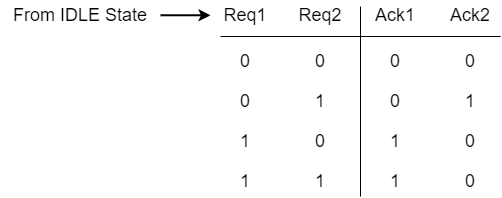

The diagram above was exported from draw.io. Its source (the exported page's mxGraphModel, read from the mxfile embedded in the PNG):
<mxGraphModel dx="746" dy="308" grid="1" gridSize="10" guides="1" tooltips="1" connect="1" arrows="1" fold="1" page="1" pageScale="1" pageWidth="827" pageHeight="1169" math="0" shadow="0">
  <root>
    <mxCell id="0" />
    <mxCell id="1" parent="0" />
    <mxCell id="YPgsMPg3ePbcH4G5nZl9-1" value="&lt;font style=&quot;font-size: 18px;&quot;&gt;From IDLE State&lt;/font&gt;" style="text;strokeColor=none;align=center;fillColor=none;html=1;verticalAlign=middle;whiteSpace=wrap;rounded=0;" vertex="1" parent="1">
      <mxGeometry x="20" y="84" width="160" height="30" as="geometry" />
    </mxCell>
    <mxCell id="YPgsMPg3ePbcH4G5nZl9-2" value="&lt;font style=&quot;font-size: 18px;&quot;&gt;Req1&lt;/font&gt;" style="text;strokeColor=none;align=center;fillColor=none;html=1;verticalAlign=middle;whiteSpace=wrap;rounded=0;" vertex="1" parent="1">
      <mxGeometry x="240" y="84" width="50" height="30" as="geometry" />
    </mxCell>
    <mxCell id="YPgsMPg3ePbcH4G5nZl9-3" value="&lt;font style=&quot;font-size: 18px;&quot;&gt;Req2&lt;/font&gt;" style="text;strokeColor=none;align=center;fillColor=none;html=1;verticalAlign=middle;whiteSpace=wrap;rounded=0;" vertex="1" parent="1">
      <mxGeometry x="310" y="84" width="60" height="30" as="geometry" />
    </mxCell>
    <mxCell id="YPgsMPg3ePbcH4G5nZl9-4" value="&lt;font style=&quot;font-size: 18px;&quot;&gt;Ack1&lt;/font&gt;" style="text;strokeColor=none;align=center;fillColor=none;html=1;verticalAlign=middle;whiteSpace=wrap;rounded=0;" vertex="1" parent="1">
      <mxGeometry x="390" y="84" width="50" height="30" as="geometry" />
    </mxCell>
    <mxCell id="YPgsMPg3ePbcH4G5nZl9-5" value="&lt;font style=&quot;font-size: 18px;&quot;&gt;Ack2&lt;/font&gt;" style="text;strokeColor=none;align=center;fillColor=none;html=1;verticalAlign=middle;whiteSpace=wrap;rounded=0;" vertex="1" parent="1">
      <mxGeometry x="460" y="84" width="60" height="30" as="geometry" />
    </mxCell>
    <mxCell id="YPgsMPg3ePbcH4G5nZl9-6" value="" style="endArrow=none;html=1;rounded=0;" edge="1" parent="1">
      <mxGeometry width="50" height="50" relative="1" as="geometry">
        <mxPoint x="520" y="120" as="sourcePoint" />
        <mxPoint x="240" y="120" as="targetPoint" />
      </mxGeometry>
    </mxCell>
    <mxCell id="YPgsMPg3ePbcH4G5nZl9-7" value="&lt;font style=&quot;font-size: 18px;&quot;&gt;0&lt;/font&gt;" style="text;strokeColor=none;align=center;fillColor=none;html=1;verticalAlign=middle;whiteSpace=wrap;rounded=0;" vertex="1" parent="1">
      <mxGeometry x="240" y="130" width="50" height="30" as="geometry" />
    </mxCell>
    <mxCell id="YPgsMPg3ePbcH4G5nZl9-8" value="&lt;font style=&quot;font-size: 18px;&quot;&gt;0&lt;/font&gt;" style="text;strokeColor=none;align=center;fillColor=none;html=1;verticalAlign=middle;whiteSpace=wrap;rounded=0;" vertex="1" parent="1">
      <mxGeometry x="315" y="130" width="50" height="30" as="geometry" />
    </mxCell>
    <mxCell id="YPgsMPg3ePbcH4G5nZl9-9" value="&lt;font style=&quot;font-size: 18px;&quot;&gt;0&lt;/font&gt;" style="text;strokeColor=none;align=center;fillColor=none;html=1;verticalAlign=middle;whiteSpace=wrap;rounded=0;" vertex="1" parent="1">
      <mxGeometry x="390" y="130" width="50" height="30" as="geometry" />
    </mxCell>
    <mxCell id="YPgsMPg3ePbcH4G5nZl9-10" value="&lt;font style=&quot;font-size: 18px;&quot;&gt;0&lt;/font&gt;" style="text;strokeColor=none;align=center;fillColor=none;html=1;verticalAlign=middle;whiteSpace=wrap;rounded=0;" vertex="1" parent="1">
      <mxGeometry x="465" y="130" width="50" height="30" as="geometry" />
    </mxCell>
    <mxCell id="YPgsMPg3ePbcH4G5nZl9-11" value="&lt;font style=&quot;font-size: 18px;&quot;&gt;0&lt;/font&gt;" style="text;strokeColor=none;align=center;fillColor=none;html=1;verticalAlign=middle;whiteSpace=wrap;rounded=0;" vertex="1" parent="1">
      <mxGeometry x="240" y="170" width="50" height="30" as="geometry" />
    </mxCell>
    <mxCell id="YPgsMPg3ePbcH4G5nZl9-12" value="&lt;font style=&quot;font-size: 18px;&quot;&gt;1&lt;/font&gt;" style="text;strokeColor=none;align=center;fillColor=none;html=1;verticalAlign=middle;whiteSpace=wrap;rounded=0;" vertex="1" parent="1">
      <mxGeometry x="315" y="170" width="50" height="30" as="geometry" />
    </mxCell>
    <mxCell id="YPgsMPg3ePbcH4G5nZl9-13" value="&lt;font style=&quot;font-size: 18px;&quot;&gt;0&lt;/font&gt;" style="text;strokeColor=none;align=center;fillColor=none;html=1;verticalAlign=middle;whiteSpace=wrap;rounded=0;" vertex="1" parent="1">
      <mxGeometry x="390" y="170" width="50" height="30" as="geometry" />
    </mxCell>
    <mxCell id="YPgsMPg3ePbcH4G5nZl9-14" value="&lt;font style=&quot;font-size: 18px;&quot;&gt;1&lt;/font&gt;" style="text;strokeColor=none;align=center;fillColor=none;html=1;verticalAlign=middle;whiteSpace=wrap;rounded=0;" vertex="1" parent="1">
      <mxGeometry x="465" y="170" width="50" height="30" as="geometry" />
    </mxCell>
    <mxCell id="YPgsMPg3ePbcH4G5nZl9-15" value="&lt;font style=&quot;font-size: 18px;&quot;&gt;1&lt;/font&gt;" style="text;strokeColor=none;align=center;fillColor=none;html=1;verticalAlign=middle;whiteSpace=wrap;rounded=0;" vertex="1" parent="1">
      <mxGeometry x="240" y="210" width="50" height="30" as="geometry" />
    </mxCell>
    <mxCell id="YPgsMPg3ePbcH4G5nZl9-16" value="&lt;font style=&quot;font-size: 18px;&quot;&gt;0&lt;/font&gt;" style="text;strokeColor=none;align=center;fillColor=none;html=1;verticalAlign=middle;whiteSpace=wrap;rounded=0;" vertex="1" parent="1">
      <mxGeometry x="315" y="210" width="50" height="30" as="geometry" />
    </mxCell>
    <mxCell id="YPgsMPg3ePbcH4G5nZl9-17" value="&lt;font style=&quot;font-size: 18px;&quot;&gt;1&lt;/font&gt;" style="text;strokeColor=none;align=center;fillColor=none;html=1;verticalAlign=middle;whiteSpace=wrap;rounded=0;" vertex="1" parent="1">
      <mxGeometry x="390" y="210" width="50" height="30" as="geometry" />
    </mxCell>
    <mxCell id="YPgsMPg3ePbcH4G5nZl9-18" value="&lt;font style=&quot;font-size: 18px;&quot;&gt;0&lt;/font&gt;" style="text;strokeColor=none;align=center;fillColor=none;html=1;verticalAlign=middle;whiteSpace=wrap;rounded=0;" vertex="1" parent="1">
      <mxGeometry x="465" y="210" width="50" height="30" as="geometry" />
    </mxCell>
    <mxCell id="YPgsMPg3ePbcH4G5nZl9-19" value="&lt;font style=&quot;font-size: 18px;&quot;&gt;1&lt;/font&gt;" style="text;strokeColor=none;align=center;fillColor=none;html=1;verticalAlign=middle;whiteSpace=wrap;rounded=0;" vertex="1" parent="1">
      <mxGeometry x="240" y="250" width="50" height="30" as="geometry" />
    </mxCell>
    <mxCell id="YPgsMPg3ePbcH4G5nZl9-20" value="&lt;font style=&quot;font-size: 18px;&quot;&gt;1&lt;/font&gt;" style="text;strokeColor=none;align=center;fillColor=none;html=1;verticalAlign=middle;whiteSpace=wrap;rounded=0;" vertex="1" parent="1">
      <mxGeometry x="315" y="250" width="50" height="30" as="geometry" />
    </mxCell>
    <mxCell id="YPgsMPg3ePbcH4G5nZl9-21" value="&lt;font style=&quot;font-size: 18px;&quot;&gt;1&lt;/font&gt;" style="text;strokeColor=none;align=center;fillColor=none;html=1;verticalAlign=middle;whiteSpace=wrap;rounded=0;" vertex="1" parent="1">
      <mxGeometry x="390" y="250" width="50" height="30" as="geometry" />
    </mxCell>
    <mxCell id="YPgsMPg3ePbcH4G5nZl9-22" value="&lt;font style=&quot;font-size: 18px;&quot;&gt;0&lt;/font&gt;" style="text;strokeColor=none;align=center;fillColor=none;html=1;verticalAlign=middle;whiteSpace=wrap;rounded=0;" vertex="1" parent="1">
      <mxGeometry x="465" y="250" width="50" height="30" as="geometry" />
    </mxCell>
    <mxCell id="YPgsMPg3ePbcH4G5nZl9-23" value="" style="endArrow=classic;html=1;rounded=0;strokeWidth=2;" edge="1" parent="1">
      <mxGeometry width="50" height="50" relative="1" as="geometry">
        <mxPoint x="180" y="98.76" as="sourcePoint" />
        <mxPoint x="230" y="98.76" as="targetPoint" />
      </mxGeometry>
    </mxCell>
    <mxCell id="YPgsMPg3ePbcH4G5nZl9-25" value="" style="endArrow=none;html=1;rounded=0;" edge="1" parent="1">
      <mxGeometry width="50" height="50" relative="1" as="geometry">
        <mxPoint x="380" y="90" as="sourcePoint" />
        <mxPoint x="380" y="280" as="targetPoint" />
      </mxGeometry>
    </mxCell>
  </root>
</mxGraphModel>